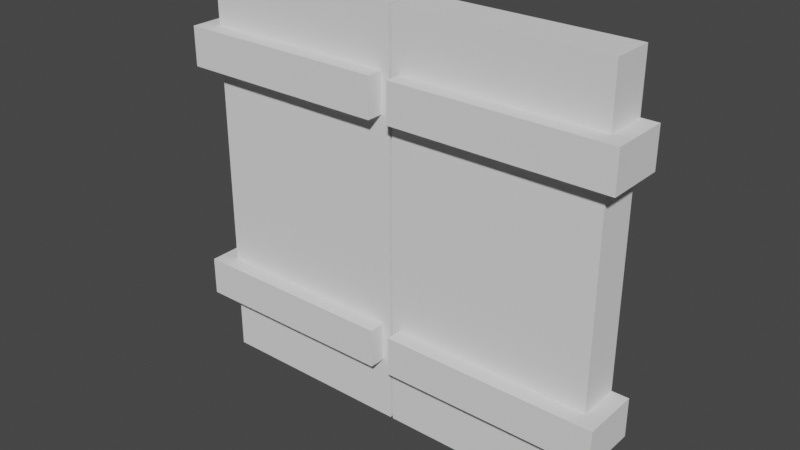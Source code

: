 # Source: shutters.blend  (saved by Blender 2.82.7; exported with 4.5.12 LTS)
import bpy
from mathutils import Matrix  # noqa: F401  (used for matrix-valued properties, if any)

bpy.ops.wm.read_factory_settings(use_empty=True)
scene = bpy.context.scene
scene.name = 'Scene'

# ---- collections
col_collection = bpy.data.collections.new('Collection'); scene.collection.children.link(col_collection)

# ---- world
world_world = bpy.data.worlds.new('World'); scene.world = world_world
world_world.use_nodes = True; world_world.node_tree.nodes.clear()
_N = world_world.node_tree.nodes; _L = world_world.node_tree.links
n0 = _N.new('ShaderNodeOutputWorld'); n0.name = 'World Output'; n0.location = (300, 300)
n1 = _N.new('ShaderNodeBackground'); n1.name = 'Background'; n1.location = (10, 300)
n1.inputs[0].default_value = (0.05088, 0.05088, 0.05088, 1.0)
_L.new(n1.outputs[0], n0.inputs[0])
n0.is_active_output = True
world_world.color = (0.05088, 0.05088, 0.05088)
world_world.use_sun_shadow = False
world_world.sun_shadow_jitter_overblur = 0.0

# ---- meshes
me_cube = bpy.data.meshes.new('Cube')
me_cube.from_pydata([(-1.0, -1.0, -1.0), (-1.0, -1.0, 1.0), (-1.0, 1.0, -1.0), (-1.0, 1.0, 1.0), (-1.0, -1.0, -0.5), (-1.0, -1.0, 0.0), (-1.0, -1.0, 0.5), (-1.0, 1.0, 0.5), (-1.0, 1.0, 0.0), (-1.0, 1.0, -0.5), (-0.006921, 1.0, -1.0), (-0.006921, 1.0, 1.0), (-0.006921, -1.0, -1.0), (-0.006921, -1.0, 1.0), (-0.006921, -1.0, 0.5), (-0.006921, -1.0, 0.0), (-0.006921, -1.0, -0.5), (-0.006921, 1.0, 0.5), (-0.006921, 1.0, 0.0), (-0.006921, 1.0, -0.5)], [], [(6, 1, 3, 7), (11, 3, 1, 13), (2, 10, 12, 0), (7, 3, 11, 17), (15, 14, 6, 5), (12, 16, 4, 0), (16, 15, 5, 4), (9, 8, 18, 19), (8, 7, 17, 18), (0, 4, 9, 2), (4, 5, 8, 9), (5, 6, 7, 8), (2, 9, 19, 10), (10, 19, 16, 12), (19, 18, 15, 16), (18, 17, 14, 15), (6, 14, 13, 1), (17, 11, 13, 14), (15, 5, 8, 18)])
_uv = me_cube.uv_layers.new(name='UVMap')
_uv.uv.foreach_set('vector', [0.5625, 0.0, 0.625, 0.0, 0.625, 0.25, 0.5625, 0.25, 0.7509, 0.5, 0.875, 0.5, 0.875, 0.75, 0.7509, 0.75, 0.125, 0.5, 0.2491, 0.5, 0.2491, 0.75, 0.125, 0.75, 0.5625, 0.25, 0.625, 0.25, 0.625, 0.3741, 0.5625, 0.3741, 0.5, 0.8759, 0.5625, 0.8759, 0.5625, 1.0, 0.5, 1.0, 0.375, 0.8759, 0.4375, 0.8759, 0.4375, 1.0, 0.375, 1.0, 0.4375, 0.8759, 0.5, 0.8759, 0.5, 1.0, 0.4375, 1.0, 0.4375, 0.25, 0.5, 0.25, 0.5, 0.3741, 0.4375, 0.3741, 0.5, 0.25, 0.5625, 0.25, 0.5625, 0.3741, 0.5, 0.3741, 0.375, 0.0, 0.4375, 0.0, 0.4375, 0.25, 0.375, 0.25, 0.4375, 0.0, 0.5, 0.0, 0.5, 0.25, 0.4375, 0.25, 0.5, 0.0, 0.5625, 0.0, 0.5625, 0.25, 0.5, 0.25, 0.375, 0.25, 0.4375, 0.25, 0.4375, 0.3741, 0.375, 0.3741, 0.375, 0.3741, 0.4375, 0.3741, 0.4375, 0.8759, 0.375, 0.8759, 0.4375, 0.3741, 0.5, 0.3741, 0.5, 0.8759, 0.4375, 0.8759, 0.5, 0.3741, 0.5625, 0.3741, 0.5625, 0.8759, 0.5, 0.8759, 0.5625, 1.0, 0.5625, 0.8759, 0.7509, 0.75, 0.875, 0.75, 0.5625, 0.3741, 0.625, 0.3741, 0.7509, 0.75, 0.5625, 0.8759, 0.0, 0.0, 0.0, 0.0, 0.0, 0.0, 0.0, 0.0])
_ca = me_cube.color_attributes.new('Col', 'BYTE_COLOR', 'CORNER')
_ca.data.foreach_set('color', [0.2961, 0.1845, 0.07036, 1.0, 0.2961, 0.1845, 0.07036, 1.0, 0.2961, 0.1845, 0.07036, 1.0, 0.2961, 0.1845, 0.07036, 1.0, 0.2961, 0.1845, 0.07036, 1.0, 0.2961, 0.1845, 0.07036, 1.0, 0.2961, 0.1845, 0.07036, 1.0, 0.2961, 0.1845, 0.07036, 1.0, 0.2961, 0.1845, 0.07036, 1.0, 0.2961, 0.1845, 0.07036, 1.0, 0.2961, 0.1845, 0.07036, 1.0, 0.2961, 0.1845, 0.07036, 1.0, 0.2961, 0.1845, 0.07036, 1.0, 0.2961, 0.1845, 0.07036, 1.0, 0.2961, 0.1845, 0.07036, 1.0, 0.2961, 0.1845, 0.07036, 1.0, 0.2961, 0.1845, 0.07036, 1.0, 0.2961, 0.1845, 0.07036, 1.0, 0.2961, 0.1845, 0.07036, 1.0, 0.2961, 0.1845, 0.07036, 1.0, 0.2961, 0.1845, 0.07036, 1.0, 0.2961, 0.1845, 0.07036, 1.0, 0.2961, 0.1845, 0.07036, 1.0, 0.2961, 0.1845, 0.07036, 1.0, 0.2961, 0.1845, 0.07036, 1.0, 0.2961, 0.1845, 0.07036, 1.0, 0.2961, 0.1845, 0.07036, 1.0, 0.2961, 0.1845, 0.07036, 1.0, 0.2961, 0.1845, 0.07036, 1.0, 0.2961, 0.1845, 0.07036, 1.0, 0.2961, 0.1845, 0.07036, 1.0, 0.2961, 0.1845, 0.07036, 1.0, 0.2961, 0.1845, 0.07036, 1.0, 0.2961, 0.1845, 0.07036, 1.0, 0.2961, 0.1845, 0.07036, 1.0, 0.2961, 0.1845, 0.07036, 1.0, 0.2961, 0.1845, 0.07036, 1.0, 0.2961, 0.1845, 0.07036, 1.0, 0.2961, 0.1845, 0.07036, 1.0, 0.2961, 0.1845, 0.07036, 1.0, 0.2961, 0.1845, 0.07036, 1.0, 0.2961, 0.1845, 0.07036, 1.0, 0.2961, 0.1845, 0.07036, 1.0, 0.2961, 0.1845, 0.07036, 1.0, 0.2961, 0.1845, 0.07036, 1.0, 0.2961, 0.1845, 0.07036, 1.0, 0.2961, 0.1845, 0.07036, 1.0, 0.2961, 0.1845, 0.07036, 1.0, 0.2961, 0.1845, 0.07036, 1.0, 0.2961, 0.1845, 0.07036, 1.0, 0.2961, 0.1845, 0.07036, 1.0, 0.2961, 0.1845, 0.07036, 1.0, 0.2961, 0.1845, 0.07036, 1.0, 0.2961, 0.1845, 0.07036, 1.0, 0.2961, 0.1845, 0.07036, 1.0, 0.2961, 0.1845, 0.07036, 1.0, 0.2961, 0.1845, 0.07036, 1.0, 0.2961, 0.1845, 0.07036, 1.0, 0.2961, 0.1845, 0.07036, 1.0, 0.2961, 0.1845, 0.07036, 1.0, 0.2961, 0.1845, 0.07036, 1.0, 0.2961, 0.1845, 0.07036, 1.0, 0.2961, 0.1845, 0.07036, 1.0, 0.2961, 0.1845, 0.07036, 1.0, 0.2961, 0.1845, 0.07036, 1.0, 0.2961, 0.1845, 0.07036, 1.0, 0.2961, 0.1845, 0.07036, 1.0, 0.2961, 0.1845, 0.07036, 1.0, 0.2961, 0.1845, 0.07036, 1.0, 0.2961, 0.1845, 0.07036, 1.0, 0.2961, 0.1845, 0.07036, 1.0, 0.2961, 0.1845, 0.07036, 1.0, 0.2961, 0.1845, 0.07036, 1.0, 0.2961, 0.1845, 0.07036, 1.0, 0.2961, 0.1845, 0.07036, 1.0, 0.2961, 0.1845, 0.07036, 1.0])
me_cube.use_remesh_fix_poles = True
me_cube.use_remesh_preserve_attributes = False
me_cube.use_mirror_vertex_groups = False
me_cube.update()
me_cube_001 = bpy.data.meshes.new('Cube.001')
me_cube_001.from_pydata([(1.0, -1.0, -1.0), (1.0, 1.0, -1.0), (1.0, -1.0, -0.5), (0.006921, -1.0, -1.0), (0.006921, 1.0, -1.0), (0.006921, -1.0, -0.5), (0.006921, -1.0, 0.0), (0.006921, 1.0, -0.5), (0.006921, 1.0, 0.0), (1.0, 1.0, -0.5), (1.0, 1.0, 0.0), (1.0, 1.0, 0.5), (1.0, -1.0, 0.0), (1.0, -1.0, 0.5), (1.0, -1.0, 1.0), (0.006921, -1.0, 0.5), (0.006921, -1.0, 1.0), (0.006921, 1.0, 0.5), (0.006921, 1.0, 1.0), (1.0, 1.0, 1.0)], [], [(1, 9, 2, 0), (4, 1, 0, 3), (0, 2, 5, 3), (7, 4, 3, 5), (8, 7, 5, 6), (2, 12, 6, 5), (4, 7, 9, 1), (7, 8, 10, 9), (9, 10, 12, 2), (10, 11, 13, 12), (8, 17, 11, 10), (12, 13, 15, 6), (13, 14, 16, 15), (11, 19, 14, 13), (18, 17, 15, 16), (17, 8, 6, 15), (17, 18, 19, 11), (19, 18, 16, 14)])
_uv = me_cube_001.uv_layers.new(name='UVMap')
_uv.uv.foreach_set('vector', [0.375, 0.5, 0.4375, 0.5, 0.4375, 0.75, 0.375, 0.75, 0.2509, 0.5, 0.375, 0.5, 0.375, 0.75, 0.2509, 0.75, 0.375, 0.75, 0.4375, 0.75, 0.4375, 0.8741, 0.375, 0.8741, 0.4375, 0.3759, 0.375, 0.3759, 0.375, 0.8741, 0.4375, 0.8741, 0.5, 0.3759, 0.4375, 0.3759, 0.4375, 0.8741, 0.5, 0.8741, 0.4375, 0.75, 0.5, 0.75, 0.5, 0.8741, 0.4375, 0.8741, 0.375, 0.3759, 0.4375, 0.3759, 0.4375, 0.5, 0.375, 0.5, 0.4375, 0.3759, 0.5, 0.3759, 0.5, 0.5, 0.4375, 0.5, 0.4375, 0.5, 0.5, 0.5, 0.5, 0.75, 0.4375, 0.75, 0.5, 0.5, 0.5625, 0.5, 0.5625, 0.75, 0.5, 0.75, 0.5, 0.3759, 0.5625, 0.3759, 0.5625, 0.5, 0.5, 0.5, 0.5, 0.75, 0.5625, 0.75, 0.5625, 0.8741, 0.5, 0.8741, 0.5625, 0.75, 0.625, 0.75, 0.625, 0.8741, 0.5625, 0.8741, 0.5625, 0.5, 0.625, 0.5, 0.625, 0.75, 0.5625, 0.75, 0.625, 0.3759, 0.5625, 0.3759, 0.5625, 0.8741, 0.625, 0.8741, 0.5625, 0.3759, 0.5, 0.3759, 0.5, 0.8741, 0.5625, 0.8741, 0.5625, 0.3759, 0.625, 0.3759, 0.625, 0.5, 0.5625, 0.5, 0.625, 0.5, 0.7491, 0.5, 0.7491, 0.75, 0.625, 0.75])
_ca = me_cube_001.color_attributes.new('Col', 'BYTE_COLOR', 'CORNER')
_ca.data.foreach_set('color', [0.2961, 0.1845, 0.07036, 1.0, 0.2961, 0.1845, 0.07036, 1.0, 0.2961, 0.1845, 0.07036, 1.0, 0.2961, 0.1845, 0.07036, 1.0, 0.2961, 0.1845, 0.07036, 1.0, 0.2961, 0.1845, 0.07036, 1.0, 0.2961, 0.1845, 0.07036, 1.0, 0.2961, 0.1845, 0.07036, 1.0, 0.2961, 0.1845, 0.07036, 1.0, 0.2961, 0.1845, 0.07036, 1.0, 0.2961, 0.1845, 0.07036, 1.0, 0.2961, 0.1845, 0.07036, 1.0, 0.2961, 0.1845, 0.07036, 1.0, 0.2961, 0.1845, 0.07036, 1.0, 0.2961, 0.1845, 0.07036, 1.0, 0.2961, 0.1845, 0.07036, 1.0, 0.2961, 0.1845, 0.07036, 1.0, 0.2961, 0.1845, 0.07036, 1.0, 0.2961, 0.1845, 0.07036, 1.0, 0.2961, 0.1845, 0.07036, 1.0, 0.2961, 0.1845, 0.07036, 1.0, 0.2961, 0.1845, 0.07036, 1.0, 0.2961, 0.1845, 0.07036, 1.0, 0.2961, 0.1845, 0.07036, 1.0, 0.2961, 0.1845, 0.07036, 1.0, 0.2961, 0.1845, 0.07036, 1.0, 0.2961, 0.1845, 0.07036, 1.0, 0.2961, 0.1845, 0.07036, 1.0, 0.2961, 0.1845, 0.07036, 1.0, 0.2961, 0.1845, 0.07036, 1.0, 0.2961, 0.1845, 0.07036, 1.0, 0.2961, 0.1845, 0.07036, 1.0, 0.2961, 0.1845, 0.07036, 1.0, 0.2961, 0.1845, 0.07036, 1.0, 0.2961, 0.1845, 0.07036, 1.0, 0.2961, 0.1845, 0.07036, 1.0, 0.2961, 0.1845, 0.07036, 1.0, 0.2961, 0.1845, 0.07036, 1.0, 0.2961, 0.1845, 0.07036, 1.0, 0.2961, 0.1845, 0.07036, 1.0, 0.2961, 0.1845, 0.07036, 1.0, 0.2961, 0.1845, 0.07036, 1.0, 0.2961, 0.1845, 0.07036, 1.0, 0.2961, 0.1845, 0.07036, 1.0, 0.2961, 0.1845, 0.07036, 1.0, 0.2961, 0.1845, 0.07036, 1.0, 0.2961, 0.1845, 0.07036, 1.0, 0.2961, 0.1845, 0.07036, 1.0, 0.2961, 0.1845, 0.07036, 1.0, 0.2961, 0.1845, 0.07036, 1.0, 0.2961, 0.1845, 0.07036, 1.0, 0.2961, 0.1845, 0.07036, 1.0, 0.2961, 0.1845, 0.07036, 1.0, 0.2961, 0.1845, 0.07036, 1.0, 0.2961, 0.1845, 0.07036, 1.0, 0.2961, 0.1845, 0.07036, 1.0, 0.2961, 0.1845, 0.07036, 1.0, 0.2961, 0.1845, 0.07036, 1.0, 0.2961, 0.1845, 0.07036, 1.0, 0.2961, 0.1845, 0.07036, 1.0, 0.2961, 0.1845, 0.07036, 1.0, 0.2961, 0.1845, 0.07036, 1.0, 0.2961, 0.1845, 0.07036, 1.0, 0.2961, 0.1845, 0.07036, 1.0, 0.2961, 0.1845, 0.07036, 1.0, 0.2961, 0.1845, 0.07036, 1.0, 0.2961, 0.1845, 0.07036, 1.0, 0.2961, 0.1845, 0.07036, 1.0, 0.2961, 0.1845, 0.07036, 1.0, 0.2961, 0.1845, 0.07036, 1.0, 0.2961, 0.1845, 0.07036, 1.0, 0.2961, 0.1845, 0.07036, 1.0])
me_cube_001.use_remesh_fix_poles = True
me_cube_001.use_remesh_preserve_attributes = False
me_cube_001.use_mirror_vertex_groups = False
me_cube_001.update()
me_cube_010 = bpy.data.meshes.new('Cube.010')
me_cube_010.from_pydata([(0.9974, -1.807, -0.5238), (0.9974, -0.9939, -0.5238), (0.9974, -1.807, -0.7163), (0.0462, -1.807, -0.5238), (0.0462, -0.9939, -0.5238), (0.0462, -1.807, -0.7163), (0.0462, -0.9939, -0.7163), (0.9974, -0.9939, -0.7163), (-0.03622, -1.807, -0.5238), (-0.03622, -0.9939, -0.5238), (-0.03622, -1.807, -0.7163), (-0.03622, -0.9939, -0.7163), (0.0462, 1.006, -0.7163), (0.0462, 1.006, -0.5238), (-0.03622, 1.006, -0.7163), (-0.03622, 1.006, -0.5238), (1.093, -1.807, 0.4958), (1.093, -0.9939, 0.4958), (1.093, -1.807, 0.6884), (2.044, -1.807, 0.4958), (2.044, -0.9939, 0.4958), (2.044, -1.807, 0.6884), (2.044, -0.9939, 0.6884), (1.093, -0.9939, 0.6884), (2.126, -1.807, 0.4958), (2.126, -0.9939, 0.4958), (2.126, -1.807, 0.6884), (2.126, -0.9939, 0.6884), (2.044, 1.006, 0.6884), (2.044, 1.006, 0.4958), (2.126, 1.006, 0.6884), (2.126, 1.006, 0.4958), (0.9974, -1.807, 0.687), (0.9974, -0.9939, 0.687), (0.9974, -1.807, 0.4944), (0.0462, -1.807, 0.687), (0.0462, -0.9939, 0.687), (0.0462, -1.807, 0.4944), (0.0462, -0.9939, 0.4944), (0.9974, -0.9939, 0.4944), (-0.03622, -1.807, 0.687), (-0.03622, -0.9939, 0.687), (-0.03622, -1.807, 0.4944), (-0.03622, -0.9939, 0.4944), (0.0462, 1.006, 0.4944), (0.0462, 1.006, 0.687), (-0.03622, 1.006, 0.4944), (-0.03622, 1.006, 0.687), (1.093, -1.807, -0.7149), (1.093, -0.9939, -0.7149), (1.093, -1.807, -0.5224), (2.044, -1.807, -0.7149), (2.044, -0.9939, -0.7149), (2.044, -1.807, -0.5224), (2.044, -0.9939, -0.5224), (1.093, -0.9939, -0.5224), (2.126, -1.807, -0.7149), (2.126, -0.9939, -0.7149), (2.126, -1.807, -0.5224), (2.126, -0.9939, -0.5224), (2.044, 1.006, -0.5224), (2.044, 1.006, -0.7149), (2.126, 1.006, -0.5224), (2.126, 1.006, -0.7149)], [], [(1, 4, 3, 0), (0, 2, 7, 1), (3, 5, 2, 0), (6, 5, 10, 11), (6, 7, 2, 5), (1, 7, 6, 4), (9, 11, 10, 8), (3, 4, 9, 8), (9, 4, 13, 15), (5, 3, 8, 10), (13, 12, 14, 15), (4, 6, 12, 13), (6, 11, 14, 12), (11, 9, 15, 14), (17, 20, 19, 16), (16, 18, 23, 17), (19, 21, 18, 16), (22, 21, 26, 27), (22, 23, 18, 21), (17, 23, 22, 20), (25, 27, 26, 24), (19, 20, 25, 24), (25, 20, 29, 31), (21, 19, 24, 26), (29, 28, 30, 31), (20, 22, 28, 29), (22, 27, 30, 28), (27, 25, 31, 30), (33, 36, 35, 32), (32, 34, 39, 33), (35, 37, 34, 32), (38, 37, 42, 43), (38, 39, 34, 37), (33, 39, 38, 36), (41, 43, 42, 40), (35, 36, 41, 40), (41, 36, 45, 47), (37, 35, 40, 42), (45, 44, 46, 47), (36, 38, 44, 45), (38, 43, 46, 44), (43, 41, 47, 46), (49, 52, 51, 48), (48, 50, 55, 49), (51, 53, 50, 48), (54, 53, 58, 59), (54, 55, 50, 53), (49, 55, 54, 52), (57, 59, 58, 56), (51, 52, 57, 56), (57, 52, 61, 63), (53, 51, 56, 58), (61, 60, 62, 63), (52, 54, 60, 61), (54, 59, 62, 60), (59, 57, 63, 62)])
_uv = me_cube_010.uv_layers.new(name='UVMap')
_uv.uv.foreach_set('vector', [0.125, 0.5, 0.375, 0.5, 0.375, 0.75, 0.125, 0.75, 0.375, 0.0, 0.625, 0.0, 0.625, 0.25, 0.375, 0.25, 0.375, 0.75, 0.625, 0.75, 0.625, 1.0, 0.375, 1.0, 0.625, 0.5, 0.625, 0.75, 0.625, 0.75, 0.625, 0.5, 0.625, 0.5, 0.875, 0.5, 0.875, 0.75, 0.625, 0.75, 0.375, 0.25, 0.625, 0.25, 0.625, 0.5, 0.375, 0.5, 0.375, 0.5, 0.625, 0.5, 0.625, 0.75, 0.375, 0.75, 0.375, 0.75, 0.375, 0.5, 0.375, 0.5, 0.375, 0.75, 0.375, 0.5, 0.375, 0.5, 0.375, 0.5, 0.375, 0.5, 0.625, 0.75, 0.375, 0.75, 0.375, 0.75, 0.625, 0.75, 0.375, 0.5, 0.625, 0.5, 0.625, 0.5, 0.375, 0.5, 0.375, 0.5, 0.625, 0.5, 0.625, 0.5, 0.375, 0.5, 0.625, 0.5, 0.625, 0.5, 0.625, 0.5, 0.625, 0.5, 0.625, 0.5, 0.375, 0.5, 0.375, 0.5, 0.625, 0.5, 0.125, 0.5, 0.375, 0.5, 0.375, 0.75, 0.125, 0.75, 0.375, 0.0, 0.625, 0.0, 0.625, 0.25, 0.375, 0.25, 0.375, 0.75, 0.625, 0.75, 0.625, 1.0, 0.375, 1.0, 0.625, 0.5, 0.625, 0.75, 0.625, 0.75, 0.625, 0.5, 0.625, 0.5, 0.875, 0.5, 0.875, 0.75, 0.625, 0.75, 0.375, 0.25, 0.625, 0.25, 0.625, 0.5, 0.375, 0.5, 0.375, 0.5, 0.625, 0.5, 0.625, 0.75, 0.375, 0.75, 0.375, 0.75, 0.375, 0.5, 0.375, 0.5, 0.375, 0.75, 0.375, 0.5, 0.375, 0.5, 0.375, 0.5, 0.375, 0.5, 0.625, 0.75, 0.375, 0.75, 0.375, 0.75, 0.625, 0.75, 0.375, 0.5, 0.625, 0.5, 0.625, 0.5, 0.375, 0.5, 0.375, 0.5, 0.625, 0.5, 0.625, 0.5, 0.375, 0.5, 0.625, 0.5, 0.625, 0.5, 0.625, 0.5, 0.625, 0.5, 0.625, 0.5, 0.375, 0.5, 0.375, 0.5, 0.625, 0.5, 0.125, 0.5, 0.375, 0.5, 0.375, 0.75, 0.125, 0.75, 0.375, 0.0, 0.625, 0.0, 0.625, 0.25, 0.375, 0.25, 0.375, 0.75, 0.625, 0.75, 0.625, 1.0, 0.375, 1.0, 0.625, 0.5, 0.625, 0.75, 0.625, 0.75, 0.625, 0.5, 0.625, 0.5, 0.875, 0.5, 0.875, 0.75, 0.625, 0.75, 0.375, 0.25, 0.625, 0.25, 0.625, 0.5, 0.375, 0.5, 0.375, 0.5, 0.625, 0.5, 0.625, 0.75, 0.375, 0.75, 0.375, 0.75, 0.375, 0.5, 0.375, 0.5, 0.375, 0.75, 0.375, 0.5, 0.375, 0.5, 0.375, 0.5, 0.375, 0.5, 0.625, 0.75, 0.375, 0.75, 0.375, 0.75, 0.625, 0.75, 0.375, 0.5, 0.625, 0.5, 0.625, 0.5, 0.375, 0.5, 0.375, 0.5, 0.625, 0.5, 0.625, 0.5, 0.375, 0.5, 0.625, 0.5, 0.625, 0.5, 0.625, 0.5, 0.625, 0.5, 0.625, 0.5, 0.375, 0.5, 0.375, 0.5, 0.625, 0.5, 0.125, 0.5, 0.375, 0.5, 0.375, 0.75, 0.125, 0.75, 0.375, 0.0, 0.625, 0.0, 0.625, 0.25, 0.375, 0.25, 0.375, 0.75, 0.625, 0.75, 0.625, 1.0, 0.375, 1.0, 0.625, 0.5, 0.625, 0.75, 0.625, 0.75, 0.625, 0.5, 0.625, 0.5, 0.875, 0.5, 0.875, 0.75, 0.625, 0.75, 0.375, 0.25, 0.625, 0.25, 0.625, 0.5, 0.375, 0.5, 0.375, 0.5, 0.625, 0.5, 0.625, 0.75, 0.375, 0.75, 0.375, 0.75, 0.375, 0.5, 0.375, 0.5, 0.375, 0.75, 0.375, 0.5, 0.375, 0.5, 0.375, 0.5, 0.375, 0.5, 0.625, 0.75, 0.375, 0.75, 0.375, 0.75, 0.625, 0.75, 0.375, 0.5, 0.625, 0.5, 0.625, 0.5, 0.375, 0.5, 0.375, 0.5, 0.625, 0.5, 0.625, 0.5, 0.375, 0.5, 0.625, 0.5, 0.625, 0.5, 0.625, 0.5, 0.625, 0.5, 0.625, 0.5, 0.375, 0.5, 0.375, 0.5, 0.625, 0.5])
_ca = me_cube_010.color_attributes.new('Col', 'BYTE_COLOR', 'CORNER')
_ca.data.foreach_set('color', [0.3325, 0.3231, 0.3231, 1.0, 0.3325, 0.3231, 0.3231, 1.0, 0.3325, 0.3231, 0.3231, 1.0, 0.3325, 0.3231, 0.3231, 1.0, 0.3325, 0.3231, 0.3231, 1.0, 0.3325, 0.3231, 0.3231, 1.0, 0.3325, 0.3231, 0.3231, 1.0, 0.3325, 0.3231, 0.3231, 1.0, 0.3325, 0.3231, 0.3231, 1.0, 0.3325, 0.3231, 0.3231, 1.0, 0.3325, 0.3231, 0.3231, 1.0, 0.3325, 0.3231, 0.3231, 1.0, 0.3325, 0.3231, 0.3231, 1.0, 0.3325, 0.3231, 0.3231, 1.0, 0.3325, 0.3231, 0.3231, 1.0, 0.3325, 0.3231, 0.3231, 1.0, 0.3325, 0.3231, 0.3231, 1.0, 0.3325, 0.3231, 0.3231, 1.0, 0.3325, 0.3231, 0.3231, 1.0, 0.3325, 0.3231, 0.3231, 1.0, 0.3325, 0.3231, 0.3231, 1.0, 0.3325, 0.3231, 0.3231, 1.0, 0.3325, 0.3231, 0.3231, 1.0, 0.3325, 0.3231, 0.3231, 1.0, 0.3325, 0.3231, 0.3231, 1.0, 0.3325, 0.3231, 0.3231, 1.0, 0.3325, 0.3231, 0.3231, 1.0, 0.3325, 0.3231, 0.3231, 1.0, 0.3325, 0.3231, 0.3231, 1.0, 0.3325, 0.3231, 0.3231, 1.0, 0.3325, 0.3231, 0.3231, 1.0, 0.3325, 0.3231, 0.3231, 1.0, 0.3325, 0.3231, 0.3231, 1.0, 0.3325, 0.3231, 0.3231, 1.0, 0.3325, 0.3231, 0.3231, 1.0, 0.3325, 0.3231, 0.3231, 1.0, 0.3325, 0.3231, 0.3231, 1.0, 0.3325, 0.3231, 0.3231, 1.0, 0.3325, 0.3231, 0.3231, 1.0, 0.3325, 0.3231, 0.3231, 1.0, 0.3325, 0.3231, 0.3231, 1.0, 0.3325, 0.3231, 0.3231, 1.0, 0.3325, 0.3231, 0.3231, 1.0, 0.3325, 0.3231, 0.3231, 1.0, 0.3325, 0.3231, 0.3231, 1.0, 0.3325, 0.3231, 0.3231, 1.0, 0.3325, 0.3231, 0.3231, 1.0, 0.3325, 0.3231, 0.3231, 1.0, 0.3325, 0.3231, 0.3231, 1.0, 0.3325, 0.3231, 0.3231, 1.0, 0.3325, 0.3231, 0.3231, 1.0, 0.3325, 0.3231, 0.3231, 1.0, 0.3325, 0.3231, 0.3231, 1.0, 0.3325, 0.3231, 0.3231, 1.0, 0.3325, 0.3231, 0.3231, 1.0, 0.3325, 0.3231, 0.3231, 1.0, 0.3325, 0.3231, 0.3231, 1.0, 0.3325, 0.3231, 0.3231, 1.0, 0.3325, 0.3231, 0.3231, 1.0, 0.3325, 0.3231, 0.3231, 1.0, 0.3325, 0.3231, 0.3231, 1.0, 0.3325, 0.3231, 0.3231, 1.0, 0.3325, 0.3231, 0.3231, 1.0, 0.3325, 0.3231, 0.3231, 1.0, 0.3325, 0.3231, 0.3231, 1.0, 0.3325, 0.3231, 0.3231, 1.0, 0.3325, 0.3231, 0.3231, 1.0, 0.3325, 0.3231, 0.3231, 1.0, 0.3325, 0.3231, 0.3231, 1.0, 0.3325, 0.3231, 0.3231, 1.0, 0.3325, 0.3231, 0.3231, 1.0, 0.3325, 0.3231, 0.3231, 1.0, 0.3325, 0.3231, 0.3231, 1.0, 0.3325, 0.3231, 0.3231, 1.0, 0.3325, 0.3231, 0.3231, 1.0, 0.3325, 0.3231, 0.3231, 1.0, 0.3325, 0.3231, 0.3231, 1.0, 0.3325, 0.3231, 0.3231, 1.0, 0.3325, 0.3231, 0.3231, 1.0, 0.3325, 0.3231, 0.3231, 1.0, 0.3325, 0.3231, 0.3231, 1.0, 0.3325, 0.3231, 0.3231, 1.0, 0.3325, 0.3231, 0.3231, 1.0, 0.3325, 0.3231, 0.3231, 1.0, 0.3325, 0.3231, 0.3231, 1.0, 0.3325, 0.3231, 0.3231, 1.0, 0.3325, 0.3231, 0.3231, 1.0, 0.3325, 0.3231, 0.3231, 1.0, 0.3325, 0.3231, 0.3231, 1.0, 0.3325, 0.3231, 0.3231, 1.0, 0.3325, 0.3231, 0.3231, 1.0, 0.3325, 0.3231, 0.3231, 1.0, 0.3325, 0.3231, 0.3231, 1.0, 0.3325, 0.3231, 0.3231, 1.0, 0.3325, 0.3231, 0.3231, 1.0, 0.3325, 0.3231, 0.3231, 1.0, 0.3325, 0.3231, 0.3231, 1.0, 0.3325, 0.3231, 0.3231, 1.0, 0.3325, 0.3231, 0.3231, 1.0, 0.3325, 0.3231, 0.3231, 1.0, 0.3325, 0.3231, 0.3231, 1.0, 0.3325, 0.3231, 0.3231, 1.0, 0.3325, 0.3231, 0.3231, 1.0, 0.3325, 0.3231, 0.3231, 1.0, 0.3325, 0.3231, 0.3231, 1.0, 0.3325, 0.3231, 0.3231, 1.0, 0.3325, 0.3231, 0.3231, 1.0, 0.3325, 0.3231, 0.3231, 1.0, 0.3325, 0.3231, 0.3231, 1.0, 0.3325, 0.3231, 0.3231, 1.0, 0.3325, 0.3231, 0.3231, 1.0, 0.3325, 0.3231, 0.3231, 1.0, 0.3325, 0.3231, 0.3231, 1.0, 0.3325, 0.3231, 0.3231, 1.0, 0.3325, 0.3231, 0.3231, 1.0, 0.3325, 0.3231, 0.3231, 1.0, 0.3325, 0.3231, 0.3231, 1.0, 0.3325, 0.3231, 0.3231, 1.0, 0.3325, 0.3231, 0.3231, 1.0, 0.3325, 0.3231, 0.3231, 1.0, 0.3325, 0.3231, 0.3231, 1.0, 0.3325, 0.3231, 0.3231, 1.0, 0.3325, 0.3231, 0.3231, 1.0, 0.3325, 0.3231, 0.3231, 1.0, 0.3325, 0.3231, 0.3231, 1.0, 0.3325, 0.3231, 0.3231, 1.0, 0.3325, 0.3231, 0.3231, 1.0, 0.3325, 0.3231, 0.3231, 1.0, 0.3325, 0.3231, 0.3231, 1.0, 0.3325, 0.3231, 0.3231, 1.0, 0.3325, 0.3231, 0.3231, 1.0, 0.3325, 0.3231, 0.3231, 1.0, 0.3325, 0.3231, 0.3231, 1.0, 0.3325, 0.3231, 0.3231, 1.0, 0.3325, 0.3231, 0.3231, 1.0, 0.3325, 0.3231, 0.3231, 1.0, 0.3325, 0.3231, 0.3231, 1.0, 0.3325, 0.3231, 0.3231, 1.0, 0.3325, 0.3231, 0.3231, 1.0, 0.3325, 0.3231, 0.3231, 1.0, 0.3325, 0.3231, 0.3231, 1.0, 0.3325, 0.3231, 0.3231, 1.0, 0.3325, 0.3231, 0.3231, 1.0, 0.3325, 0.3231, 0.3231, 1.0, 0.3325, 0.3231, 0.3231, 1.0, 0.3325, 0.3231, 0.3231, 1.0, 0.3325, 0.3231, 0.3231, 1.0, 0.3325, 0.3231, 0.3231, 1.0, 0.3325, 0.3231, 0.3231, 1.0, 0.3325, 0.3231, 0.3231, 1.0, 0.3325, 0.3231, 0.3231, 1.0, 0.3325, 0.3231, 0.3231, 1.0, 0.3325, 0.3231, 0.3231, 1.0, 0.3325, 0.3231, 0.3231, 1.0, 0.3325, 0.3231, 0.3231, 1.0, 0.3325, 0.3231, 0.3231, 1.0, 0.3325, 0.3231, 0.3231, 1.0, 0.3325, 0.3231, 0.3231, 1.0, 0.3325, 0.3231, 0.3231, 1.0, 0.3325, 0.3231, 0.3231, 1.0, 0.3325, 0.3231, 0.3231, 1.0, 0.3325, 0.3231, 0.3231, 1.0, 0.3325, 0.3231, 0.3231, 1.0, 0.3325, 0.3231, 0.3231, 1.0, 0.3325, 0.3231, 0.3231, 1.0, 0.3325, 0.3231, 0.3231, 1.0, 0.3325, 0.3231, 0.3231, 1.0, 0.3325, 0.3231, 0.3231, 1.0, 0.3325, 0.3231, 0.3231, 1.0, 0.3325, 0.3231, 0.3231, 1.0, 0.3325, 0.3231, 0.3231, 1.0, 0.3325, 0.3231, 0.3231, 1.0, 0.3325, 0.3231, 0.3231, 1.0, 0.3325, 0.3231, 0.3231, 1.0, 0.3325, 0.3231, 0.3231, 1.0, 0.3325, 0.3231, 0.3231, 1.0, 0.3325, 0.3231, 0.3231, 1.0, 0.3325, 0.3231, 0.3231, 1.0, 0.3325, 0.3231, 0.3231, 1.0, 0.3325, 0.3231, 0.3231, 1.0, 0.3325, 0.3231, 0.3231, 1.0, 0.3325, 0.3231, 0.3231, 1.0, 0.3325, 0.3231, 0.3231, 1.0, 0.3325, 0.3231, 0.3231, 1.0, 0.3325, 0.3231, 0.3231, 1.0, 0.3325, 0.3231, 0.3231, 1.0, 0.3325, 0.3231, 0.3231, 1.0, 0.3325, 0.3231, 0.3231, 1.0, 0.3325, 0.3231, 0.3231, 1.0, 0.3325, 0.3231, 0.3231, 1.0, 0.3325, 0.3231, 0.3231, 1.0, 0.3325, 0.3231, 0.3231, 1.0, 0.3325, 0.3231, 0.3231, 1.0, 0.3325, 0.3231, 0.3231, 1.0, 0.3325, 0.3231, 0.3231, 1.0, 0.3325, 0.3231, 0.3231, 1.0, 0.3325, 0.3231, 0.3231, 1.0, 0.3325, 0.3231, 0.3231, 1.0, 0.3325, 0.3231, 0.3231, 1.0, 0.3325, 0.3231, 0.3231, 1.0, 0.3325, 0.3231, 0.3231, 1.0, 0.3325, 0.3231, 0.3231, 1.0, 0.3325, 0.3231, 0.3231, 1.0, 0.3325, 0.3231, 0.3231, 1.0, 0.3325, 0.3231, 0.3231, 1.0, 0.3325, 0.3231, 0.3231, 1.0, 0.3325, 0.3231, 0.3231, 1.0, 0.3325, 0.3231, 0.3231, 1.0, 0.3325, 0.3231, 0.3231, 1.0, 0.3325, 0.3231, 0.3231, 1.0, 0.3325, 0.3231, 0.3231, 1.0, 0.3325, 0.3231, 0.3231, 1.0, 0.3325, 0.3231, 0.3231, 1.0, 0.3325, 0.3231, 0.3231, 1.0, 0.3325, 0.3231, 0.3231, 1.0, 0.3325, 0.3231, 0.3231, 1.0, 0.3325, 0.3231, 0.3231, 1.0, 0.3325, 0.3231, 0.3231, 1.0, 0.3325, 0.3231, 0.3231, 1.0, 0.3325, 0.3231, 0.3231, 1.0, 0.3325, 0.3231, 0.3231, 1.0, 0.3325, 0.3231, 0.3231, 1.0, 0.3325, 0.3231, 0.3231, 1.0, 0.3325, 0.3231, 0.3231, 1.0])
me_cube_010.use_remesh_fix_poles = True
me_cube_010.use_remesh_preserve_attributes = False
me_cube_010.use_mirror_vertex_groups = False
me_cube_010.update()

# ---- objects
ob_right_part = bpy.data.objects.new('right_part', me_cube)
ob_left_part = bpy.data.objects.new('left_part', me_cube_001)
ob_decorations = bpy.data.objects.new('decorations', me_cube_010)

# ---- transforms, parenting, visibility, modifiers, constraints
ob_right_part.location = (-0.009764, 0.02321, 2.235)
ob_right_part.scale = (-2.222, 0.2243, -2.184)
ob_right_part.lineart.crease_threshold = 0.0
ob_left_part.location = (-0.009764, 0.02321, 2.235)
ob_left_part.scale = (-2.222, 0.2243, -2.184)
ob_left_part.lineart.crease_threshold = 0.0
ob_decorations.location = (-2.333, 0.02321, 2.296)
ob_decorations.rotation_euler = (-3.142, -2.849e-14, 3.142)
ob_decorations.scale = (-2.222, 0.2243, -2.184)
ob_decorations.lineart.crease_threshold = 0.0

# ---- collection membership
col_collection.objects.link(ob_right_part)
col_collection.objects.link(ob_left_part)
col_collection.objects.link(ob_decorations)

# ---- scene / render settings (as saved in the file)
scene.frame_start = 1; scene.frame_end = 250; scene.frame_set(1)
scene.render.engine = 'BLENDER_EEVEE_NEXT'
scene.cycles.use_denoising = False
scene.cycles.samples = 128
scene.cycles.sampling_pattern = 'TABULATED_SOBOL'
scene.cycles.use_adaptive_sampling = False
scene.cycles.use_light_tree = False
scene.view_settings.view_transform = 'Filmic'
bpy.context.view_layer.update()

# ---- added for rendering (the .blend has no active camera and no usable light): camera, sun
cam_auto = bpy.data.cameras.new('AutoCamera')
cam_auto.lens = 50.0
cam_auto.sensor_width = 36.0
cam_auto.clip_end = 1000.0
ob_auto_camera = bpy.data.objects.new('AutoCamera', cam_auto)
scene.collection.objects.link(ob_auto_camera)
ob_auto_camera.location = (6.0255, -7.3103, 7.06441)
ob_auto_camera.rotation_euler = (1.09748, -7.21219e-08, 0.694738)
scene.camera = ob_auto_camera
light_auto_sun = bpy.data.lights.new('AutoSun', 'SUN')
light_auto_sun.energy = 3.0
light_auto_sun.angle = 0.0523599
ob_auto_sun = bpy.data.objects.new('AutoSun', light_auto_sun)
scene.collection.objects.link(ob_auto_sun)
ob_auto_sun.rotation_euler = (0.872665, 0.174533, 0.523599)
bpy.context.view_layer.update()
